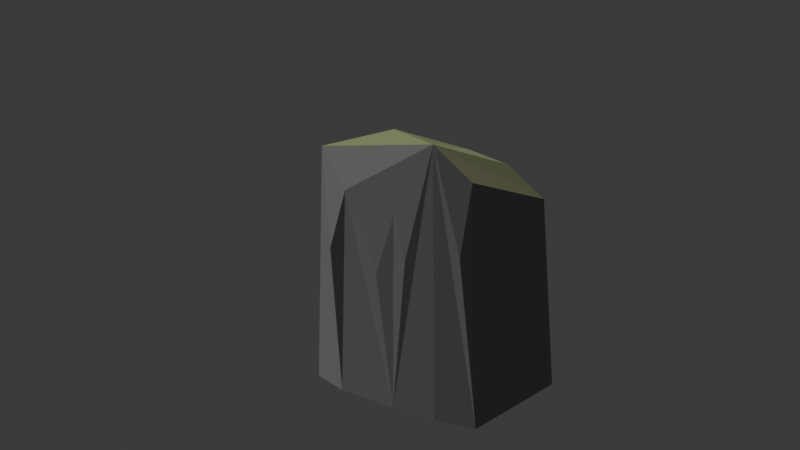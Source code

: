 # Source: cliff_front_columns.blend  (saved by Blender 4.5.87; exported with 4.5.12 LTS)
import bpy
from mathutils import Matrix  # noqa: F401  (used for matrix-valued properties, if any)

bpy.ops.wm.read_factory_settings(use_empty=True)
scene = bpy.context.scene
scene.name = 'Scene'

# ---- collections
col_collection = bpy.data.collections.new('Collection'); scene.collection.children.link(col_collection)

# ---- materials (node trees are filled in below, after node groups)
mat_cliff_front_columns_stone_and_meadow = bpy.data.materials.new('cliff_front_columns stone and meadow')

# ---- material node trees
mat_cliff_front_columns_stone_and_meadow.use_nodes = True; mat_cliff_front_columns_stone_and_meadow.node_tree.nodes.clear()
_N = mat_cliff_front_columns_stone_and_meadow.node_tree.nodes; _L = mat_cliff_front_columns_stone_and_meadow.node_tree.links
n0 = _N.new('ShaderNodeBsdfPrincipled'); n0.name = 'Principled BSDF'; n0.location = (-200, 100)
n0.inputs[2].default_value = 1.0
n1 = _N.new('ShaderNodeOutputMaterial'); n1.name = 'Material Output'; n1.location = (200, 100)
n2 = _N.new('ShaderNodeVertexColor'); n2.name = 'Color Attribute'; n2.location = (0, 0)
n2.layer_name = 'Palette'
_L.new(n0.outputs[0], n1.inputs[0])
_L.new(n2.outputs[0], n0.inputs[0])
n1.is_active_output = True

# ---- world
world_world = bpy.data.worlds.new('World'); scene.world = world_world
world_world.use_nodes = True; world_world.node_tree.nodes.clear()
_N = world_world.node_tree.nodes; _L = world_world.node_tree.links
n0 = _N.new('ShaderNodeOutputWorld'); n0.name = 'World Output'; n0.location = (200, 100)
n1 = _N.new('ShaderNodeBackground'); n1.name = 'Background'; n1.location = (-200, 100)
n1.inputs[0].default_value = (0.05088, 0.05088, 0.05088, 1.0)
_L.new(n1.outputs[0], n0.inputs[0])
n0.is_active_output = True
world_world.color = (0.22, 0.27, 0.32)
world_world.sun_shadow_jitter_overblur = 0.0

# ---- cameras
cam_camera_003 = bpy.data.cameras.new('Camera.003')

# ---- lights
light_sun_002 = bpy.data.lights.new('Sun.002', 'SUN')
light_sun_002.energy = 2.0

# ---- meshes
me_cliff_front_columnsgeometry = bpy.data.meshes.new('cliff_front_columnsGeometry')
me_cliff_front_columnsgeometry.from_pydata([(-3.962, 2.284, 52.0), (8.715, 0.6756, 52.0), (16.63, 3.889, 45.0), (2.992, -1.554, 25.0), (-0.04932, -1.885, 35.0), (-12.15, -4.513, 38.0), (-19.9, -4.021, 46.0), (-3.962, 26.03, 41.8), (8.715, 24.42, 41.8), (16.63, 27.63, 35.0), (-9.846, 17.44, 25.28), (15.03, 2.363, 28.34), (9.935, 0.7702, -12.0), (18.96, 4.434, -12.0), (19.36, 21.05, 22.77), (-0.05623, -2.149, -12.0), (-13.85, -5.145, -12.0), (-22.68, -4.584, -12.0), (-4.517, 29.67, -12.0), (10.45, 30.16, 21.74), (18.96, 31.5, -12.0), (12.21, 31.14, -12.0), (-15.39, -6.331, 24.03), (-3.981, -3.326, 20.34)], [], [(13, 12, 15), (13, 15, 16), (13, 16, 17), (13, 17, 18), (13, 18, 21), (13, 21, 20), (21, 7, 20), (7, 9, 19), (9, 2, 14), (2, 13, 20), (2, 1, 11), (1, 12, 13), (18, 7, 21), (6, 0, 7), (0, 1, 7), (1, 8, 7), (8, 9, 7), (18, 6, 10), (8, 1, 9), (1, 2, 9), (0, 6, 1), (6, 5, 1), (5, 4, 1), (4, 15, 3), (15, 12, 1), (17, 6, 18), (17, 16, 6), (16, 5, 22), (16, 15, 5), (15, 4, 23), (9, 20, 19), (20, 7, 19), (2, 20, 14), (20, 9, 14), (1, 13, 11), (13, 2, 11), (6, 7, 10), (7, 18, 10), (15, 1, 3), (1, 4, 3), (5, 6, 22), (6, 16, 22), (4, 5, 23), (5, 15, 23)])
_ca = me_cliff_front_columnsgeometry.color_attributes.new('Palette', 'FLOAT_COLOR', 'CORNER')
_ca.data.foreach_set('color', [0.2789, 0.2874, 0.3005, 1.0, 0.2789, 0.2874, 0.3005, 1.0, 0.2789, 0.2874, 0.3005, 1.0, 0.2789, 0.2874, 0.3005, 1.0, 0.2789, 0.2874, 0.3005, 1.0, 0.2789, 0.2874, 0.3005, 1.0, 0.2789, 0.2874, 0.3005, 1.0, 0.2789, 0.2874, 0.3005, 1.0, 0.2789, 0.2874, 0.3005, 1.0, 0.2789, 0.2874, 0.3005, 1.0, 0.2789, 0.2874, 0.3005, 1.0, 0.2789, 0.2874, 0.3005, 1.0, 0.2789, 0.2874, 0.3005, 1.0, 0.2789, 0.2874, 0.3005, 1.0, 0.2789, 0.2874, 0.3005, 1.0, 0.2789, 0.2874, 0.3005, 1.0, 0.2789, 0.2874, 0.3005, 1.0, 0.2789, 0.2874, 0.3005, 1.0, 0.2789, 0.2874, 0.3005, 1.0, 0.2789, 0.2874, 0.3005, 1.0, 0.2789, 0.2874, 0.3005, 1.0, 0.2789, 0.2874, 0.3005, 1.0, 0.2789, 0.2874, 0.3005, 1.0, 0.2789, 0.2874, 0.3005, 1.0, 0.2789, 0.2874, 0.3005, 1.0, 0.2789, 0.2874, 0.3005, 1.0, 0.2789, 0.2874, 0.3005, 1.0, 0.2789, 0.2874, 0.3005, 1.0, 0.2789, 0.2874, 0.3005, 1.0, 0.2789, 0.2874, 0.3005, 1.0, 0.3026, 0.3075, 0.3133, 1.0, 0.3026, 0.3075, 0.3133, 1.0, 0.3026, 0.3075, 0.3133, 1.0, 0.3002, 0.3055, 0.312, 1.0, 0.3002, 0.3055, 0.312, 1.0, 0.3002, 0.3055, 0.312, 1.0, 0.2789, 0.2874, 0.3005, 1.0, 0.2789, 0.2874, 0.3005, 1.0, 0.2789, 0.2874, 0.3005, 1.0, 0.3924, 0.4225, 0.2168, 1.0, 0.3924, 0.4225, 0.2168, 1.0, 0.3924, 0.4225, 0.2168, 1.0, 0.2396, 0.2954, 0.1375, 1.0, 0.2396, 0.2954, 0.1375, 1.0, 0.2396, 0.2954, 0.1375, 1.0, 0.3034, 0.3365, 0.167, 1.0, 0.3034, 0.3365, 0.167, 1.0, 0.3034, 0.3365, 0.167, 1.0, 0.2439, 0.2623, 0.1364, 1.0, 0.2439, 0.2623, 0.1364, 1.0, 0.2439, 0.2623, 0.1364, 1.0, 0.3471, 0.3446, 0.3365, 1.0, 0.3471, 0.3446, 0.3365, 1.0, 0.3471, 0.3446, 0.3365, 1.0, 0.2397, 0.2656, 0.1328, 1.0, 0.2397, 0.2656, 0.1328, 1.0, 0.2397, 0.2656, 0.1328, 1.0, 0.2733, 0.294, 0.1524, 1.0, 0.2733, 0.294, 0.1524, 1.0, 0.2733, 0.294, 0.1524, 1.0, 0.2847, 0.3515, 0.1626, 1.0, 0.2847, 0.3515, 0.1626, 1.0, 0.2847, 0.3515, 0.1626, 1.0, 0.363, 0.3578, 0.3445, 1.0, 0.363, 0.3578, 0.3445, 1.0, 0.363, 0.3578, 0.3445, 1.0, 0.3246, 0.3259, 0.3249, 1.0, 0.3246, 0.3259, 0.3249, 1.0, 0.3246, 0.3259, 0.3249, 1.0, 0.3308, 0.331, 0.3281, 1.0, 0.3308, 0.331, 0.3281, 1.0, 0.3308, 0.331, 0.3281, 1.0, 0.3119, 0.3153, 0.3182, 1.0, 0.3119, 0.3153, 0.3182, 1.0, 0.3119, 0.3153, 0.3182, 1.0, 0.3474, 0.3449, 0.3366, 1.0, 0.3474, 0.3449, 0.3366, 1.0, 0.3474, 0.3449, 0.3366, 1.0, 0.3534, 0.3499, 0.3397, 1.0, 0.3534, 0.3499, 0.3397, 1.0, 0.3534, 0.3499, 0.3397, 1.0, 0.2804, 0.2887, 0.3013, 1.0, 0.2804, 0.2887, 0.3013, 1.0, 0.2804, 0.2887, 0.3013, 1.0, 0.3205, 0.3224, 0.3227, 1.0, 0.3205, 0.3224, 0.3227, 1.0, 0.3205, 0.3224, 0.3227, 1.0, 0.3064, 0.3106, 0.3153, 1.0, 0.3064, 0.3106, 0.3153, 1.0, 0.3064, 0.3106, 0.3153, 1.0, 0.2789, 0.2874, 0.3005, 1.0, 0.2789, 0.2874, 0.3005, 1.0, 0.2789, 0.2874, 0.3005, 1.0, 0.2789, 0.2874, 0.3005, 1.0, 0.2789, 0.2874, 0.3005, 1.0, 0.2789, 0.2874, 0.3005, 1.0, 0.2789, 0.2874, 0.3005, 1.0, 0.2789, 0.2874, 0.3005, 1.0, 0.2789, 0.2874, 0.3005, 1.0, 0.2789, 0.2874, 0.3005, 1.0, 0.2789, 0.2874, 0.3005, 1.0, 0.2789, 0.2874, 0.3005, 1.0, 0.3235, 0.325, 0.3243, 1.0, 0.3235, 0.325, 0.3243, 1.0, 0.3235, 0.325, 0.3243, 1.0, 0.2789, 0.2874, 0.3005, 1.0, 0.2789, 0.2874, 0.3005, 1.0, 0.2789, 0.2874, 0.3005, 1.0, 0.3517, 0.3484, 0.3388, 1.0, 0.3517, 0.3484, 0.3388, 1.0, 0.3517, 0.3484, 0.3388, 1.0, 0.3433, 0.3415, 0.3346, 1.0, 0.3433, 0.3415, 0.3346, 1.0, 0.3433, 0.3415, 0.3346, 1.0, 0.2847, 0.2924, 0.3037, 1.0, 0.2847, 0.2924, 0.3037, 1.0, 0.2847, 0.2924, 0.3037, 1.0, 0.325, 0.3262, 0.3251, 1.0, 0.325, 0.3262, 0.3251, 1.0, 0.325, 0.3262, 0.3251, 1.0, 0.3593, 0.3548, 0.3427, 1.0, 0.3593, 0.3548, 0.3427, 1.0, 0.3593, 0.3548, 0.3427, 1.0, 0.3909, 0.3808, 0.3585, 1.0, 0.3909, 0.3808, 0.3585, 1.0, 0.3909, 0.3808, 0.3585, 1.0, 0.3251, 0.3263, 0.3251, 1.0, 0.3251, 0.3263, 0.3251, 1.0, 0.3251, 0.3263, 0.3251, 1.0, 0.3292, 0.3298, 0.3273, 1.0, 0.3292, 0.3298, 0.3273, 1.0, 0.3292, 0.3298, 0.3273, 1.0])
me_cliff_front_columnsgeometry.materials.append(mat_cliff_front_columns_stone_and_meadow)
me_cliff_front_columnsgeometry.update()

# ---- objects
ob_cliff_front_columns = bpy.data.objects.new('cliff_front_columns', me_cliff_front_columnsgeometry)
ob_camera = bpy.data.objects.new('Camera', cam_camera_003)
ob_sun = bpy.data.objects.new('Sun', light_sun_002)

# ---- transforms, parenting, visibility, modifiers, constraints
ob_cliff_front_columns.location = (0.0, 0.0, 0.0)
ob_camera.location = (153.6, -153.6, 122.9)
ob_camera.rotation_euler = (1.175, -5.933e-08, 0.7854)
ob_sun.location = (-100.0, -100.0, 150.0)
ob_sun.rotation_euler = (0.45, -0.3, -0.4)

# ---- collection membership
scene.collection.objects.link(ob_cliff_front_columns)
col_collection.objects.link(ob_camera)
col_collection.objects.link(ob_sun)

# ---- scene / render settings (as saved in the file)
scene.camera = ob_camera
scene.frame_start = 1; scene.frame_end = 250; scene.frame_set(1)
scene.render.engine = 'BLENDER_EEVEE_NEXT'
bpy.context.view_layer.update()
